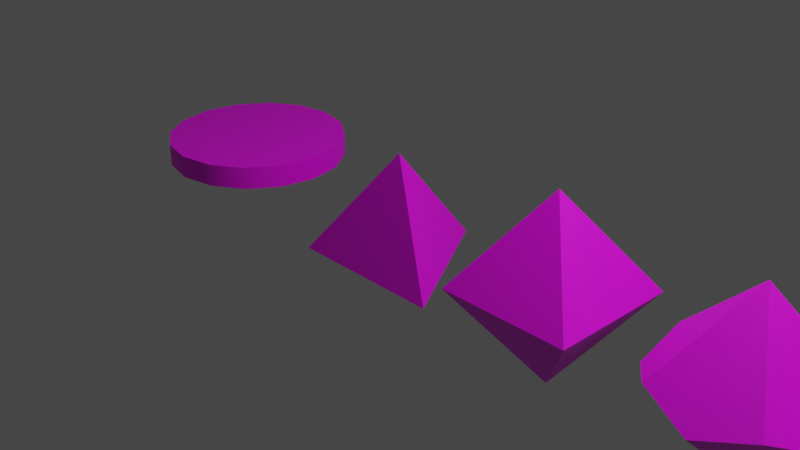 # Source: BaseModels.blend  (saved by Blender 3.3.6; exported with 4.5.12 LTS)
import bpy
from mathutils import Matrix  # noqa: F401  (used for matrix-valued properties, if any)

bpy.ops.wm.read_factory_settings(use_empty=True)
scene = bpy.context.scene
scene.name = 'Scene'

# ---- collections
col_collection = bpy.data.collections.new('Collection'); scene.collection.children.link(col_collection)

# ---- images (referenced by path relative to the original .blend; pixels are not part of the script)
import os
ASSET_DIR = os.environ.get("B2B_ASSET_DIR", "")  # directory of the original .blend (textures are referenced by path, not embedded)
HERE = os.path.dirname(os.path.abspath(__file__))  # packed textures are extracted next to this script under _unpacked/

def load_image(name, relpath, width, height, colorspace="sRGB"):
    """Load a texture the original file referenced (path relative to the .blend, or extracted next to this script)."""
    p = next((c for c in (os.path.join(HERE, relpath), os.path.join(ASSET_DIR, relpath)) if relpath and os.path.exists(c)), "")
    if p:
        img = bpy.data.images.load(p, check_existing=True)
        img.name = name
    else:  # same state as the original file: an image datablock whose file is absent (Cycles renders it pink)
        img = bpy.data.images.new(name, width, height)
        img.source = "FILE"
        img.filepath = "//" + (relpath or name)
    img.colorspace_settings.name = colorspace
    return img
img_d4_texture = load_image('D4_Texture', 'Export/UV/D4_Texture.png', 1024, 1024, 'sRGB')
img_d20_texture_jpg = load_image('D20_Texture.jpg', 'Export/UV/D20_Texture.jpg', 1024, 1024, 'sRGB')
img_d8_texture_jpg = load_image('D8_Texture.jpg', 'Export/UV/D8_Texture.jpg', 1024, 1024, 'sRGB')
img_d12_texture_jpg = load_image('D12_Texture.jpg', 'Export/UV/D12_Texture.jpg', 1024, 1024, 'sRGB')
img_d10_texture_jpg = load_image('D10_Texture.jpg', 'Export/UV/D10_Texture.jpg', 1024, 1024, 'sRGB')
img_coin_uv = load_image('Coin_UV', 'Export/UV/Coin_UV.png', 1024, 1024, 'sRGB')

# ---- materials (node trees are filled in below, after node groups)
mat_d4 = bpy.data.materials.new('D4')
mat_d4.use_transparent_shadow = False
mat_d20_mat = bpy.data.materials.new('D20_Mat')
mat_d20_mat.use_transparent_shadow = False
mat_d8_mat = bpy.data.materials.new('d8_Mat')
mat_d8_mat.use_transparent_shadow = False
mat_d12_mat = bpy.data.materials.new('D12_Mat')
mat_d12_mat.use_transparent_shadow = False
mat_d10_mat = bpy.data.materials.new('D10_Mat')
mat_d10_mat.use_transparent_shadow = False
mat_coin = bpy.data.materials.new('Coin')
mat_coin.use_transparent_shadow = False

# ---- node groups
ng_auto_smooth = bpy.data.node_groups.new('Auto Smooth', 'GeometryNodeTree')
_s = ng_auto_smooth.interface.new_socket(name='Geometry', in_out='OUTPUT', socket_type='NodeSocketGeometry')
_s = ng_auto_smooth.interface.new_socket(name='Geometry', in_out='INPUT', socket_type='NodeSocketGeometry')
_s = ng_auto_smooth.interface.new_socket(name='Angle', in_out='INPUT', socket_type='NodeSocketFloat')
_s.subtype = 'ANGLE'
_s.min_value = 0.0
_s.max_value = 3.142
ng_auto_smooth.is_modifier = True
_N = ng_auto_smooth.nodes; _L = ng_auto_smooth.links
n0 = _N.new('NodeGroupOutput'); n0.name = 'Group Output'; n0.location = (480, -100)
n1 = _N.new('NodeGroupInput'); n1.name = 'Group Input'; n1.location = (-420, -300)
n2 = _N.new('NodeGroupInput'); n2.name = 'Group Input.001'; n2.location = (-60, -100)
n3 = _N.new('GeometryNodeSetShadeSmooth'); n3.name = 'Set Shade Smooth'; n3.location = (120, -100)
n3.domain = 'EDGE'
n4 = _N.new('GeometryNodeSetShadeSmooth'); n4.name = 'Set Shade Smooth.001'; n4.location = (300, -100)
n5 = _N.new('GeometryNodeInputMeshEdgeAngle'); n5.name = 'Edge Angle'; n5.location = (-420, -220)
n6 = _N.new('GeometryNodeInputEdgeSmooth'); n6.name = 'Is Edge Smooth'; n6.location = (-60, -160)
n7 = _N.new('GeometryNodeInputShadeSmooth'); n7.name = 'Is Face Smooth'; n7.location = (-240, -340)
n8 = _N.new('FunctionNodeBooleanMath'); n8.name = 'Boolean Math'; n8.location = (-60, -220)
n9 = _N.new('FunctionNodeCompare'); n9.name = 'Compare'; n9.location = (-240, -180)
n9.operation = 'LESS_EQUAL'
_L.new(n5.outputs[0], n9.inputs[0])
_L.new(n4.outputs[0], n0.inputs[0])
_L.new(n1.outputs[1], n9.inputs[1])
_L.new(n9.outputs[0], n8.inputs[0])
_L.new(n7.outputs[0], n8.inputs[1])
_L.new(n2.outputs[0], n3.inputs[0])
_L.new(n6.outputs[0], n3.inputs[1])
_L.new(n3.outputs[0], n4.inputs[0])
_L.new(n8.outputs[0], n3.inputs[2])
n0.is_active_output = True

# ---- material node trees
mat_d4.use_nodes = True; mat_d4.node_tree.nodes.clear()
_N = mat_d4.node_tree.nodes; _L = mat_d4.node_tree.links
n0 = _N.new('ShaderNodeOutputMaterial'); n0.name = 'Material Output'; n0.location = (300, 300)
n1 = _N.new('ShaderNodeBsdfPrincipled'); n1.name = 'Principled BSDF'; n1.location = (10, 300)
n1.distribution = 'GGX'
n1.subsurface_method = 'RANDOM_WALK_SKIN'
n1.inputs[3].default_value = 1.45
n1.inputs[27].default_value = (0.0, 0.0, 0.0, 1.0)
n1.inputs[28].default_value = 1.0
n2 = _N.new('ShaderNodeTexImage'); n2.name = 'Image Texture'; n2.location = (-270, 260)
n2.image = img_d4_texture
n3 = _N.new('ShaderNodeMapping'); n3.name = 'Mapping'; n3.location = (-450, 260)
n4 = _N.new('ShaderNodeTexCoord'); n4.name = 'Texture Coordinate'; n4.location = (-630, 260)
_L.new(n1.outputs[0], n0.inputs[0])
_L.new(n2.outputs[0], n1.inputs[0])
_L.new(n3.outputs[0], n2.inputs[0])
_L.new(n4.outputs[2], n3.inputs[0])
n0.is_active_output = True
mat_d20_mat.use_nodes = True; mat_d20_mat.node_tree.nodes.clear()
_N = mat_d20_mat.node_tree.nodes; _L = mat_d20_mat.node_tree.links
n0 = _N.new('ShaderNodeOutputMaterial'); n0.name = 'Material Output'; n0.location = (300, 300)
n1 = _N.new('ShaderNodeBsdfPrincipled'); n1.name = 'Principled BSDF'; n1.location = (10, 300)
n1.distribution = 'GGX'
n1.subsurface_method = 'RANDOM_WALK_SKIN'
n1.inputs[3].default_value = 1.45
n1.inputs[27].default_value = (0.0, 0.0, 0.0, 1.0)
n1.inputs[28].default_value = 1.0
n2 = _N.new('ShaderNodeTexImage'); n2.name = 'Image Texture'; n2.location = (-270, 260)
n2.image = img_d20_texture_jpg
n3 = _N.new('ShaderNodeMapping'); n3.name = 'Mapping'; n3.location = (-450, 260)
n4 = _N.new('ShaderNodeTexCoord'); n4.name = 'Texture Coordinate'; n4.location = (-630, 260)
_L.new(n1.outputs[0], n0.inputs[0])
_L.new(n2.outputs[0], n1.inputs[0])
_L.new(n3.outputs[0], n2.inputs[0])
_L.new(n4.outputs[2], n3.inputs[0])
n0.is_active_output = True
mat_d8_mat.use_nodes = True; mat_d8_mat.node_tree.nodes.clear()
_N = mat_d8_mat.node_tree.nodes; _L = mat_d8_mat.node_tree.links
n0 = _N.new('ShaderNodeOutputMaterial'); n0.name = 'Material Output'; n0.location = (300, 300)
n1 = _N.new('ShaderNodeBsdfPrincipled'); n1.name = 'Principled BSDF'; n1.location = (10, 300)
n1.distribution = 'GGX'
n1.subsurface_method = 'RANDOM_WALK_SKIN'
n1.inputs[3].default_value = 1.45
n1.inputs[27].default_value = (0.0, 0.0, 0.0, 1.0)
n1.inputs[28].default_value = 1.0
n2 = _N.new('ShaderNodeTexImage'); n2.name = 'Image Texture'; n2.location = (-270, 260)
n2.image = img_d8_texture_jpg
n3 = _N.new('ShaderNodeMapping'); n3.name = 'Mapping'; n3.location = (-450, 260)
n4 = _N.new('ShaderNodeTexCoord'); n4.name = 'Texture Coordinate'; n4.location = (-630, 260)
_L.new(n1.outputs[0], n0.inputs[0])
_L.new(n2.outputs[0], n1.inputs[0])
_L.new(n3.outputs[0], n2.inputs[0])
_L.new(n4.outputs[2], n3.inputs[0])
n0.is_active_output = True
mat_d12_mat.use_nodes = True; mat_d12_mat.node_tree.nodes.clear()
_N = mat_d12_mat.node_tree.nodes; _L = mat_d12_mat.node_tree.links
n0 = _N.new('ShaderNodeOutputMaterial'); n0.name = 'Material Output'; n0.location = (300, 300)
n1 = _N.new('ShaderNodeBsdfPrincipled'); n1.name = 'Principled BSDF'; n1.location = (10, 300)
n1.distribution = 'GGX'
n1.subsurface_method = 'RANDOM_WALK_SKIN'
n1.inputs[3].default_value = 1.45
n1.inputs[27].default_value = (0.0, 0.0, 0.0, 1.0)
n1.inputs[28].default_value = 1.0
n2 = _N.new('ShaderNodeTexImage'); n2.name = 'Image Texture'; n2.location = (-270, 260)
n2.image = img_d12_texture_jpg
n3 = _N.new('ShaderNodeMapping'); n3.name = 'Mapping'; n3.location = (-450, 260)
n4 = _N.new('ShaderNodeTexCoord'); n4.name = 'Texture Coordinate'; n4.location = (-630, 260)
_L.new(n1.outputs[0], n0.inputs[0])
_L.new(n2.outputs[0], n1.inputs[0])
_L.new(n3.outputs[0], n2.inputs[0])
_L.new(n4.outputs[2], n3.inputs[0])
n0.is_active_output = True
mat_d10_mat.use_nodes = True; mat_d10_mat.node_tree.nodes.clear()
_N = mat_d10_mat.node_tree.nodes; _L = mat_d10_mat.node_tree.links
n0 = _N.new('ShaderNodeOutputMaterial'); n0.name = 'Material Output'; n0.location = (300, 300)
n1 = _N.new('ShaderNodeBsdfPrincipled'); n1.name = 'Principled BSDF'; n1.location = (10, 300)
n1.distribution = 'GGX'
n1.subsurface_method = 'RANDOM_WALK_SKIN'
n1.inputs[3].default_value = 1.45
n1.inputs[27].default_value = (0.0, 0.0, 0.0, 1.0)
n1.inputs[28].default_value = 1.0
n2 = _N.new('ShaderNodeTexImage'); n2.name = 'Image Texture'; n2.location = (-270, 260)
n2.image = img_d10_texture_jpg
n3 = _N.new('ShaderNodeMapping'); n3.name = 'Mapping'; n3.location = (-450, 260)
n4 = _N.new('ShaderNodeTexCoord'); n4.name = 'Texture Coordinate'; n4.location = (-630, 260)
_L.new(n1.outputs[0], n0.inputs[0])
_L.new(n2.outputs[0], n1.inputs[0])
_L.new(n3.outputs[0], n2.inputs[0])
_L.new(n4.outputs[2], n3.inputs[0])
n0.is_active_output = True
mat_coin.use_nodes = True; mat_coin.node_tree.nodes.clear()
_N = mat_coin.node_tree.nodes; _L = mat_coin.node_tree.links
n0 = _N.new('ShaderNodeOutputMaterial'); n0.name = 'Material Output'; n0.location = (300, 300)
n1 = _N.new('ShaderNodeBsdfPrincipled'); n1.name = 'Principled BSDF'; n1.location = (10, 300)
n1.distribution = 'GGX'
n1.subsurface_method = 'RANDOM_WALK_SKIN'
n1.inputs[3].default_value = 1.45
n1.inputs[27].default_value = (0.0, 0.0, 0.0, 1.0)
n1.inputs[28].default_value = 1.0
n2 = _N.new('ShaderNodeTexImage'); n2.name = 'Image Texture'; n2.location = (-270, 260)
n2.image = img_coin_uv
n3 = _N.new('ShaderNodeMapping'); n3.name = 'Mapping'; n3.location = (-450, 260)
n4 = _N.new('ShaderNodeTexCoord'); n4.name = 'Texture Coordinate'; n4.location = (-630, 260)
_L.new(n1.outputs[0], n0.inputs[0])
_L.new(n2.outputs[0], n1.inputs[0])
_L.new(n3.outputs[0], n2.inputs[0])
_L.new(n4.outputs[2], n3.inputs[0])
n0.is_active_output = True

# ---- world
world_world = bpy.data.worlds.new('World'); scene.world = world_world
world_world.use_nodes = True; world_world.node_tree.nodes.clear()
_N = world_world.node_tree.nodes; _L = world_world.node_tree.links
n0 = _N.new('ShaderNodeOutputWorld'); n0.name = 'World Output'; n0.location = (300, 300)
n1 = _N.new('ShaderNodeBackground'); n1.name = 'Background'; n1.location = (10, 300)
n1.inputs[0].default_value = (0.05088, 0.05088, 0.05088, 1.0)
_L.new(n1.outputs[0], n0.inputs[0])
n0.is_active_output = True
world_world.color = (0.05088, 0.05088, 0.05088)
world_world.use_sun_shadow = False
world_world.sun_shadow_jitter_overblur = 0.0

# ---- cameras
cam_camera = bpy.data.cameras.new('Camera')
cam_camera.clip_end = 100.0
cam_camera.ortho_scale = 7.314

# ---- lights
light_light = bpy.data.lights.new('Light', 'POINT')
light_light.transmission_factor = 0.0
light_light.energy = 1000.0
light_light.shadow_soft_size = 0.1
light_light.shadow_maximum_resolution = 0.006
light_light.use_absolute_resolution = True

# ---- meshes
me_circle = bpy.data.meshes.new('Circle')
me_circle.from_pydata([(0.0, 1.0, -0.4809), (-0.866, -0.5, -0.4809), (0.866, -0.5, -0.4809), (0.0, 0.0, 0.7191)], [], [(2, 0, 3), (1, 2, 3), (0, 1, 3), (1, 0, 2)])
_uv = me_circle.uv_layers.new(name='UVMap')
_uv.uv.foreach_set('vector', [0.565, 0.4758, 0.5017, 0.3306, 0.6306, 0.3304, 0.4352, 0.4762, 0.565, 0.4758, 0.5004, 0.6199, 0.5017, 0.3306, 0.4352, 0.4762, 0.3709, 0.3308, 0.4352, 0.4762, 0.5017, 0.3306, 0.565, 0.4758])
me_circle.materials.append(mat_d4)
me_circle.update()
me_icosphere = bpy.data.meshes.new('Icosphere')
me_icosphere.from_pydata([(0.0, 0.0, -1.0), (0.7236, -0.5257, -0.4472), (-0.2764, -0.8506, -0.4472), (-0.8944, 0.0, -0.4472), (-0.2764, 0.8506, -0.4472), (0.7236, 0.5257, -0.4472), (0.2764, -0.8506, 0.4472), (-0.7236, -0.5257, 0.4472), (-0.7236, 0.5257, 0.4472), (0.2764, 0.8506, 0.4472), (0.8944, 0.0, 0.4472), (0.0, 0.0, 1.0)], [], [(0, 1, 2), (1, 0, 5), (0, 2, 3), (0, 3, 4), (0, 4, 5), (1, 5, 10), (2, 1, 6), (3, 2, 7), (4, 3, 8), (5, 4, 9), (1, 10, 6), (2, 6, 7), (3, 7, 8), (4, 8, 9), (5, 9, 10), (6, 10, 11), (7, 6, 11), (8, 7, 11), (9, 8, 11), (10, 9, 11)])
_uv = me_icosphere.uv_layers.new(name='UVMap')
_uv.uv.foreach_set('vector', [0.6188, 0.2039, 0.6953, 0.3932, 0.5348, 0.3942, 0.6953, 0.3932, 0.7768, 0.2043, 0.8612, 0.3957, 0.4567, 0.2013, 0.5348, 0.3942, 0.3736, 0.3947, 0.2935, 0.2024, 0.3736, 0.3947, 0.2103, 0.3942, 0.1279, 0.2024, 0.2103, 0.3942, 0.04201, 0.3947, 0.6953, 0.3932, 0.8612, 0.3957, 0.7778, 0.5629, 0.5348, 0.3942, 0.6953, 0.3932, 0.618, 0.5629, 0.3736, 0.3947, 0.5348, 0.3942, 0.4553, 0.5629, 0.2103, 0.3942, 0.3736, 0.3947, 0.2934, 0.5604, 0.04201, 0.3947, 0.2103, 0.3942, 0.1254, 0.5587, 0.6953, 0.3932, 0.7778, 0.5629, 0.618, 0.5629, 0.5348, 0.3942, 0.618, 0.5629, 0.4553, 0.5629, 0.3736, 0.3947, 0.4553, 0.5629, 0.2934, 0.5604, 0.2103, 0.3942, 0.2934, 0.5604, 0.1254, 0.5587, 0.8612, 0.3957, 0.9455, 0.5629, 0.7778, 0.5629, 0.618, 0.5629, 0.7778, 0.5629, 0.7007, 0.7468, 0.4553, 0.5629, 0.618, 0.5629, 0.5384, 0.7468, 0.2934, 0.5604, 0.4553, 0.5629, 0.3757, 0.7468, 0.1254, 0.5587, 0.2934, 0.5604, 0.2119, 0.7468, 0.7778, 0.5629, 0.9455, 0.5629, 0.8604, 0.7468])
me_icosphere.materials.append(mat_d20_mat)
me_icosphere.update()
me_cube_002 = bpy.data.meshes.new('Cube.002')
me_cube_002.from_pydata([(0.0, 0.0, 1.0), (-0.7, -0.7, 0.0), (-0.7, 0.7, 0.0), (0.7, -0.7, 0.0), (0.7, 0.7, 0.0), (0.0, 0.0, -1.0), (0.0, 0.0, 1.0), (0.7, 0.7, 0.0)], [(6, 7)], [(1, 0, 2), (2, 0, 4), (4, 0, 3), (3, 0, 1), (1, 2, 5), (2, 4, 5), (4, 3, 5), (3, 1, 5)])
_uv = me_cube_002.uv_layers.new(name='UVMap')
_uv.uv.foreach_set('vector', [0.2738, 0.3785, 0.4015, 0.378, 0.3383, 0.5243, 0.3383, 0.5243, 0.4015, 0.378, 0.4653, 0.5238, 0.4653, 0.5238, 0.4015, 0.378, 0.5291, 0.3775, 0.5291, 0.3775, 0.4015, 0.378, 0.4666, 0.2301, 0.6561, 0.377, 0.7205, 0.5228, 0.5929, 0.5233, 0.5278, 0.6712, 0.4653, 0.5238, 0.5929, 0.5233, 0.4653, 0.5238, 0.5291, 0.3775, 0.5929, 0.5233, 0.5291, 0.3775, 0.6561, 0.377, 0.5929, 0.5233])
me_cube_002.materials.append(mat_d8_mat)
me_cube_002.update()
me_circle_006 = bpy.data.meshes.new('Circle.006')
me_circle_006.from_pydata([(-4.11e-08, 1.0, -0.149), (0.9511, 0.309, -0.149), (0.5878, -0.809, -0.149), (-0.5878, -0.809, -0.149), (-0.9511, 0.309, -0.149), (4.994e-08, -1.0, 0.2289), (0.5878, 0.809, 0.2289), (-0.5878, 0.809, 0.2289), (-0.9511, -0.309, 0.2289), (0.9511, -0.309, 0.2289), (0.3541, 0.4873, 0.8055), (-0.3541, 0.4873, 0.8055), (-0.5729, -0.1861, 0.8055), (2.149e-07, -0.6024, 0.8055), (0.5729, -0.1861, 0.8055), (-0.2865, -0.3943, 0.8055), (0.2865, -0.3943, 0.8055), (0.4635, 0.1506, 0.8055), (1.795e-07, 0.4873, 0.8055), (-0.4635, 0.1506, 0.8055), (-4.751e-07, 0.6024, -0.7256), (0.5729, 0.1861, -0.7256), (0.3541, -0.4873, -0.7256), (-0.3541, -0.4873, -0.7256), (-0.5729, 0.1861, -0.7256), (-4.751e-07, -0.4873, -0.7256), (-0.4635, -0.1506, -0.7256), (-0.2865, 0.3943, -0.7256), (0.2865, 0.3943, -0.7256), (0.4635, -0.1506, -0.7256)], [], [(4, 19, 11, 7), (3, 15, 12, 8), (1, 17, 14, 9), (2, 16, 13, 5), (0, 18, 10, 6), (5, 13, 15, 3), (9, 14, 16, 2), (6, 10, 17, 1), (7, 11, 18, 0), (8, 12, 19, 4), (17, 10, 18, 11, 19, 12, 15, 13, 16, 14), (9, 29, 21, 1), (5, 25, 22, 2), (7, 27, 24, 4), (8, 26, 23, 3), (6, 28, 20, 0), (3, 23, 25, 5), (4, 24, 26, 8), (0, 20, 27, 7), (1, 21, 28, 6), (2, 22, 29, 9), (27, 20, 28, 21, 29, 22, 25, 23, 26, 24)])
me_circle_006.polygons.foreach_set('use_smooth', [True] * 22)
_uv = me_circle_006.uv_layers.new(name='UVMap')
_uv.uv.foreach_set('vector', [0.3736, 0.5411, 0.4614, 0.5796, 0.452, 0.6179, 0.3922, 0.6197, 0.5013, 0.4182, 0.501, 0.5415, 0.4708, 0.5413, 0.4511, 0.4661, 0.5793, 0.7418, 0.5252, 0.6419, 0.5497, 0.6183, 0.5989, 0.6636, 0.6285, 0.5422, 0.5405, 0.5799, 0.5313, 0.5416, 0.5788, 0.4933, 0.4218, 0.7411, 0.4764, 0.6417, 0.5007, 0.6654, 0.4836, 0.7418, 0.5514, 0.4666, 0.5313, 0.5416, 0.501, 0.5415, 0.5013, 0.4182, 0.6095, 0.6206, 0.5497, 0.6183, 0.5405, 0.5799, 0.6285, 0.5422, 0.5175, 0.7419, 0.5007, 0.6654, 0.5252, 0.6419, 0.5793, 0.7418, 0.4026, 0.6628, 0.452, 0.6179, 0.4764, 0.6417, 0.4218, 0.7411, 0.4235, 0.4926, 0.4708, 0.5413, 0.4614, 0.5796, 0.3736, 0.5411, 0.5252, 0.6419, 0.5007, 0.6654, 0.4764, 0.6417, 0.452, 0.6179, 0.4614, 0.5796, 0.4708, 0.5413, 0.501, 0.5415, 0.5313, 0.5416, 0.5405, 0.5799, 0.5497, 0.6183, 0.5306, 0.1432, 0.4761, 0.2427, 0.4517, 0.2189, 0.4688, 0.1426, 0.5788, 0.3432, 0.491, 0.3047, 0.5004, 0.2665, 0.5602, 0.2647, 0.3239, 0.3421, 0.4119, 0.3044, 0.4212, 0.3428, 0.3736, 0.391, 0.4511, 0.4661, 0.4514, 0.3429, 0.4816, 0.343, 0.5013, 0.4182, 0.3731, 0.1425, 0.4272, 0.2425, 0.4027, 0.2661, 0.3535, 0.2207, 0.5289, 0.3917, 0.4816, 0.343, 0.491, 0.3047, 0.5788, 0.3432, 0.401, 0.4178, 0.4212, 0.3428, 0.4514, 0.3429, 0.4511, 0.4661, 0.3429, 0.2637, 0.4027, 0.2661, 0.4119, 0.3044, 0.3239, 0.3421, 0.4349, 0.1424, 0.4517, 0.2189, 0.4272, 0.2425, 0.3731, 0.1425, 0.5498, 0.2216, 0.5004, 0.2665, 0.4761, 0.2427, 0.5306, 0.1432, 0.4119, 0.3044, 0.4027, 0.2661, 0.4272, 0.2425, 0.4517, 0.2189, 0.4761, 0.2427, 0.5004, 0.2665, 0.491, 0.3047, 0.4816, 0.343, 0.4514, 0.3429, 0.4212, 0.3428])
me_circle_006.materials.append(mat_d12_mat)
me_circle_006.update()
me_circle_008 = bpy.data.meshes.new('Circle.008')
me_circle_008.from_pydata([(0.0, 1.5, 0.25), (-1.427, 0.4635, 0.25), (-0.8817, -1.214, 0.25), (0.8817, -1.214, 0.25), (1.427, 0.4635, 0.25), (0.0007654, 0.9286, 1.188), (-0.8824, 0.287, 1.188), (-0.5451, -0.7513, 1.188), (0.5466, -0.7513, 1.188), (0.8839, 0.287, 1.188), (0.01404, 0.7513, -1.172), (-0.7004, 0.2321, -1.172), (-0.4275, -0.6078, -1.172), (0.4556, -0.6078, -1.172), (0.7285, 0.2321, -1.172), (1.84e-07, -1.448, -0.2821), (0.01404, -0.7513, 1.188), (0.01404, -0.9286, -1.172), (1.377, -0.4473, -0.2821), (0.7285, -0.2321, 1.188), (0.8972, -0.287, -1.172), (0.8509, 1.171, -0.2821), (0.4556, 0.6078, 1.188), (0.5599, 0.7513, -1.172), (-0.8509, 1.171, -0.2821), (-0.4275, 0.6078, 1.188), (-0.5318, 0.7513, -1.172), (-1.377, -0.4473, -0.2821), (-0.7004, -0.2321, 1.188), (-0.8691, -0.287, -1.172)], [], [(18, 4, 9, 19), (27, 2, 7, 28), (21, 0, 5, 22), (15, 3, 8, 16), (24, 1, 6, 25), (18, 3, 13, 20), (27, 1, 11, 29), (21, 4, 14, 23), (15, 2, 12, 17), (24, 0, 10, 26), (3, 15, 17, 13), (2, 15, 16, 7), (4, 18, 20, 14), (3, 18, 19, 8), (0, 21, 23, 10), (4, 21, 22, 9), (1, 24, 26, 11), (0, 24, 25, 5), (2, 27, 29, 12), (1, 27, 28, 6), (25, 6, 28, 7, 16, 8, 19, 9, 22, 5), (26, 10, 23, 14, 20, 13, 17, 12, 29, 11)])
me_circle_008.polygons.foreach_set('use_smooth', [True] * 22)
_uv = me_circle_008.uv_layers.new(name='UVMap')
_uv.uv.foreach_set('vector', [0.0, 0.0, 0.0, 0.0, 0.0, 0.0, 0.0, 0.0, 0.0, 0.0, 0.0, 0.0, 0.0, 0.0, 0.0, 0.0, 0.0, 0.0, 0.0, 0.0, 0.0, 0.0, 0.0, 0.0, 0.0, 0.0, 0.0, 0.0, 0.0, 0.0, 0.0, 0.0, 0.0, 0.0, 0.0, 0.0, 0.0, 0.0, 0.0, 0.0, 0.0, 0.0, 0.0, 0.0, 0.0, 0.0, 0.0, 0.0, 0.0, 0.0, 0.0, 0.0, 0.0, 0.0, 0.0, 0.0, 0.0, 0.0, 0.0, 0.0, 0.0, 0.0, 0.0, 0.0, 0.0, 0.0, 0.0, 0.0, 0.0, 0.0, 0.0, 0.0, 0.0, 0.0, 0.0, 0.0, 0.0, 0.0, 0.0, 0.0, 0.0, 0.0, 0.0, 0.0, 0.0, 0.0, 0.0, 0.0, 0.0, 0.0, 0.0, 0.0, 0.0, 0.0, 0.0, 0.0, 0.0, 0.0, 0.0, 0.0, 0.0, 0.0, 0.0, 0.0, 0.0, 0.0, 0.0, 0.0, 0.0, 0.0, 0.0, 0.0, 0.0, 0.0, 0.0, 0.0, 0.0, 0.0, 0.0, 0.0, 0.0, 0.0, 0.0, 0.0, 0.0, 0.0, 0.0, 0.0, 0.0, 0.0, 0.0, 0.0, 0.0, 0.0, 0.0, 0.0, 0.0, 0.0, 0.0, 0.0, 0.0, 0.0, 0.0, 0.0, 0.0, 0.0, 0.0, 0.0, 0.0, 0.0, 0.0, 0.0, 0.0, 0.0, 0.0, 0.0, 0.0, 0.0, 0.0, 0.0, 0.0, 0.0, 0.0, 0.0, 0.0, 0.0, 0.0, 0.0, 0.0, 0.0, 0.0, 0.0, 0.0, 0.0, 0.0, 0.0, 0.0, 0.0, 0.0, 0.0, 0.0, 0.0, 0.0, 0.0, 0.0, 0.0, 0.0, 0.0, 0.0, 0.0, 0.0, 0.0, 0.0, 0.0, 0.0, 0.0, 0.0, 0.0, 0.0, 0.0])
me_circle_008.update()
me_circle_009 = bpy.data.meshes.new('Circle.009')
me_circle_009.from_pydata([(0.8525, 0.2775, -0.08513), (0.5282, -0.7208, -0.07882), (-0.5212, -0.7221, -0.07623), (-0.841, 0.2695, -0.08001), (-0.01054, 0.001743, -0.9066), (-0.003068, -0.8843, 0.07321), (0.5192, 0.7068, 0.07437), (-0.5283, 0.7157, 0.06855), (-0.8466, -0.2701, 0.07931), (0.8379, -0.2744, 0.07837), (0.006444, 0.004172, 0.9219), (0.006524, 0.8961, -0.06886)], [], [(9, 4, 0), (5, 4, 1), (7, 4, 3), (8, 4, 2), (6, 4, 11), (2, 4, 5), (3, 10, 7), (2, 10, 8), (0, 10, 9), (1, 10, 5), (11, 10, 6), (5, 10, 2), (9, 10, 1), (1, 4, 9), (0, 4, 6), (6, 10, 0), (11, 4, 7), (7, 10, 11), (8, 10, 3), (3, 4, 8)])
me_circle_009.polygons.foreach_set('use_smooth', [True] * 20)
_uv = me_circle_009.uv_layers.new(name='UVMap')
_uv.uv.foreach_set('vector', [0.3986, 0.7337, 0.5006, 0.5948, 0.4555, 0.741, 0.3566, 0.5967, 0.5006, 0.5948, 0.3931, 0.6579, 0.5008, 0.4039, 0.5006, 0.5948, 0.4555, 0.4531, 0.3992, 0.4596, 0.5006, 0.5948, 0.3929, 0.5376, 0.501, 0.7889, 0.5006, 0.5948, 0.546, 0.7406, 0.3929, 0.5376, 0.5006, 0.5948, 0.3566, 0.5967, 0.4555, 0.4531, 0.4559, 0.2607, 0.5008, 0.4039, 0.3546, 0.3979, 0.4559, 0.2607, 0.4117, 0.4064, 0.3544, 0.1219, 0.4559, 0.2607, 0.3476, 0.2007, 0.3121, 0.2608, 0.4559, 0.2607, 0.3481, 0.3203, 0.4556, 0.07002, 0.4559, 0.2607, 0.4125, 0.1162, 0.3481, 0.3203, 0.4559, 0.2607, 0.3546, 0.3979, 0.3476, 0.2007, 0.4559, 0.2607, 0.3121, 0.2608, 0.3931, 0.6579, 0.5006, 0.5948, 0.3986, 0.7337, 0.4555, 0.741, 0.5006, 0.5948, 0.501, 0.7889, 0.4125, 0.1162, 0.4559, 0.2607, 0.3544, 0.1219, 0.5452, 0.4524, 0.5006, 0.5948, 0.5008, 0.4039, 0.5009, 0.1152, 0.4559, 0.2607, 0.4556, 0.07002, 0.4117, 0.4064, 0.4559, 0.2607, 0.4555, 0.4531, 0.4555, 0.4531, 0.5006, 0.5948, 0.3992, 0.4596])
me_circle_009.materials.append(mat_d10_mat)
me_circle_009.update()
me_circle_013 = bpy.data.meshes.new('Circle.013')
me_circle_013.from_pydata([(0.0, 1.0, 0.0), (-0.3827, 0.9239, 0.0), (-0.7071, 0.7071, 0.0), (-0.9239, 0.3827, 0.0), (-1.0, 0.0, 0.0), (-0.9239, -0.3827, 0.0), (-0.7071, -0.7071, 0.0), (-0.3827, -0.9239, 0.0), (0.0, -1.0, 0.0), (0.3827, -0.9239, 0.0), (0.7071, -0.7071, 0.0), (0.9239, -0.3827, 0.0), (1.0, 0.0, 0.0), (0.9239, 0.3827, 0.0), (0.7071, 0.7071, 0.0), (0.3827, 0.9239, 0.0), (-0.3827, 0.9239, 0.2461), (0.0, 1.0, 0.2461), (-0.7071, 0.7071, 0.2461), (-0.9239, 0.3827, 0.2461), (-1.0, 0.0, 0.2461), (-0.9239, -0.3827, 0.2461), (-0.7071, -0.7071, 0.2461), (-0.3827, -0.9239, 0.2461), (0.0, -1.0, 0.2461), (0.3827, -0.9239, 0.2461), (0.7071, -0.7071, 0.2461), (0.9239, -0.3827, 0.2461), (1.0, 0.0, 0.2461), (0.9239, 0.3827, 0.2461), (0.7071, 0.7071, 0.2461), (0.3827, 0.9239, 0.2461)], [], [(1, 0, 15, 14, 13, 12, 11, 10, 9, 8, 7, 6, 5, 4, 3, 2), (16, 18, 19, 20, 21, 22, 23, 24, 25, 26, 27, 28, 29, 30, 31, 17), (3, 4, 20, 19), (11, 12, 28, 27), (4, 5, 21, 20), (12, 13, 29, 28), (5, 6, 22, 21), (13, 14, 30, 29), (6, 7, 23, 22), (14, 15, 31, 30), (7, 8, 24, 23), (0, 1, 16, 17), (15, 0, 17, 31), (8, 9, 25, 24), (1, 2, 18, 16), (9, 10, 26, 25), (2, 3, 19, 18), (10, 11, 27, 26)])
me_circle_013.polygons.foreach_set('use_smooth', [True] * 18)
_uv = me_circle_013.uv_layers.new(name='UVMap')
_uv.uv.foreach_set('vector', [0.4505, 0.05568, 0.5471, 0.01566, 0.6517, 0.01566, 0.7483, 0.05568, 0.8222, 0.1296, 0.8622, 0.2262, 0.8622, 0.3308, 0.8222, 0.4274, 0.7483, 0.5014, 0.6517, 0.5414, 0.5471, 0.5414, 0.4505, 0.5014, 0.3765, 0.4274, 0.3365, 0.3308, 0.3365, 0.2262, 0.3765, 0.1296, 0.2243, 0.4599, 0.3299, 0.4599, 0.4274, 0.5003, 0.502, 0.5749, 0.5424, 0.6724, 0.5424, 0.7779, 0.502, 0.8754, 0.4274, 0.95, 0.3299, 0.9904, 0.2243, 0.9904, 0.1268, 0.95, 0.05222, 0.8754, 0.01184, 0.7779, 0.01184, 0.6724, 0.05222, 0.5749, 0.1268, 0.5003, 0.8784, 0.0625, 0.8784, 0.0, 0.9178, 8.37e-08, 0.9178, 0.0625, 0.8784, 0.5625, 0.8784, 0.5, 0.9178, 0.5, 0.9178, 0.5625, 0.8784, 1.0, 0.8784, 0.9375, 0.9178, 0.9375, 0.9178, 1.0, 0.8784, 0.5, 0.8784, 0.4375, 0.9178, 0.4375, 0.9178, 0.5, 0.8784, 0.9375, 0.8784, 0.875, 0.9178, 0.875, 0.9178, 0.9375, 0.8784, 0.4375, 0.8784, 0.375, 0.9178, 0.375, 0.9178, 0.4375, 0.8784, 0.875, 0.8784, 0.8125, 0.9178, 0.8125, 0.9178, 0.875, 0.8784, 0.375, 0.8784, 0.3125, 0.9178, 0.3125, 0.9178, 0.375, 0.8784, 0.8125, 0.8784, 0.75, 0.9178, 0.75, 0.9178, 0.8125, 0.8784, 0.25, 0.8784, 0.1875, 0.9178, 0.1875, 0.9178, 0.25, 0.8784, 0.3125, 0.8784, 0.25, 0.9178, 0.25, 0.9178, 0.3125, 0.8784, 0.75, 0.8784, 0.6875, 0.9178, 0.6875, 0.9178, 0.75, 0.8784, 0.1875, 0.8784, 0.125, 0.9178, 0.125, 0.9178, 0.1875, 0.8784, 0.6875, 0.8784, 0.625, 0.9178, 0.625, 0.9178, 0.6875, 0.8784, 0.125, 0.8784, 0.0625, 0.9178, 0.0625, 0.9178, 0.125, 0.8784, 0.625, 0.8784, 0.5625, 0.9178, 0.5625, 0.9178, 0.625])
me_circle_013.materials.append(mat_coin)
me_circle_013.update()

# ---- objects
ob_light = bpy.data.objects.new('Light', light_light)
ob_camera = bpy.data.objects.new('Camera', cam_camera)
ob_d4 = bpy.data.objects.new('D4', me_circle)
ob_d20 = bpy.data.objects.new('D20', me_icosphere)
ob_d8 = bpy.data.objects.new('D8', me_cube_002)
ob_d12 = bpy.data.objects.new('D12', me_circle_006)
ob_circle_002 = bpy.data.objects.new('Circle.002', me_circle_008)
ob_d10 = bpy.data.objects.new('D10', me_circle_009)
ob_coin = bpy.data.objects.new('Coin', me_circle_013)

# ---- transforms, parenting, visibility, modifiers, constraints
ob_light.location = (4.076, 1.005, 5.904)
ob_light.rotation_euler = (0.6503, 0.05522, 1.866)
ob_light.lock_rotations_4d = False
ob_light.empty_display_type = 'ARROWS'
ob_light.color = (0.0, 0.0, 0.0, 0.0)
ob_light.lineart.crease_threshold = 0.0
ob_camera.location = (7.359, -6.926, 4.958)
ob_camera.rotation_euler = (1.109, 0.0, 0.8149)
ob_camera.lock_rotations_4d = False
ob_camera.empty_display_type = 'ARROWS'
ob_camera.color = (0.0, 0.0, 0.0, 0.0)
ob_camera.display_type = 'WIRE'
ob_camera.lineart.crease_threshold = 0.0
ob_d4.location = (0.0, 0.0, 0.0)
ob_d20.location = (8.0, 0.0, 0.0)
ob_d8.location = (2.0, 0.0, 0.0)
ob_d12.location = (6.0, 0.0, 0.0)
ob_d12.rotation_euler = (0.0, 0.0, 0.6283)
_m = ob_d12.modifiers.new('Auto Smooth', 'NODES')
_m.node_group = ng_auto_smooth
_gi = [s.identifier for s in ng_auto_smooth.interface.items_tree if s.item_type == 'SOCKET' and s.in_out == 'INPUT']
_m[_gi[1]] = 0.5236  # Angle
ob_circle_002.location = (9.0, 0.0, 0.0)
_m = ob_circle_002.modifiers.new('Auto Smooth', 'NODES')
_m.node_group = ng_auto_smooth
_gi = [s.identifier for s in ng_auto_smooth.interface.items_tree if s.item_type == 'SOCKET' and s.in_out == 'INPUT']
_m[_gi[1]] = 0.5236  # Angle
ob_d10.location = (4.0, 0.0, 0.0)
ob_d10.rotation_euler = (0.0, 0.0, 0.6283)
_m = ob_d10.modifiers.new('Auto Smooth', 'NODES')
_m.node_group = ng_auto_smooth
_gi = [s.identifier for s in ng_auto_smooth.interface.items_tree if s.item_type == 'SOCKET' and s.in_out == 'INPUT']
_m[_gi[1]] = 0.5236  # Angle
ob_coin.location = (-2.361, 0.0, 0.0)
_m = ob_coin.modifiers.new('Auto Smooth', 'NODES')
_m.node_group = ng_auto_smooth
_gi = [s.identifier for s in ng_auto_smooth.interface.items_tree if s.item_type == 'SOCKET' and s.in_out == 'INPUT']
_m[_gi[1]] = 0.5236  # Angle

# ---- collection membership
col_collection.objects.link(ob_light)
col_collection.objects.link(ob_camera)
col_collection.objects.link(ob_d4)
col_collection.objects.link(ob_d20)
col_collection.objects.link(ob_d8)
col_collection.objects.link(ob_d12)
col_collection.objects.link(ob_circle_002)
col_collection.objects.link(ob_d10)
col_collection.objects.link(ob_coin)

# ---- scene / render settings (as saved in the file)
scene.camera = ob_camera
scene.frame_start = 1; scene.frame_end = 250; scene.frame_set(2)
scene.render.engine = 'BLENDER_EEVEE_NEXT'
scene.cycles.sampling_pattern = 'TABULATED_SOBOL'
scene.cycles.use_light_tree = False
scene.view_settings.view_transform = 'Filmic'
bpy.context.view_layer.update()
